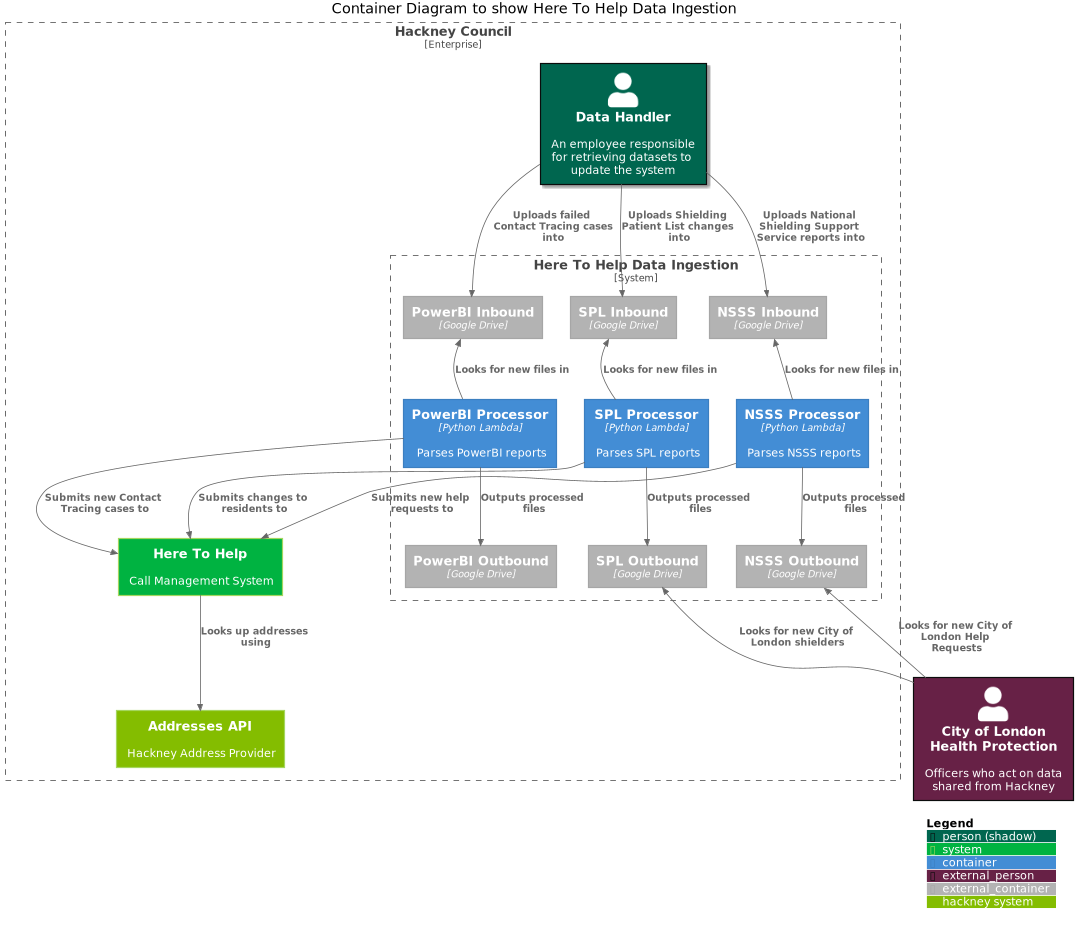

The diagram above was rendered by PlantUML. Its source (embedded in the PNG):
@startuml
!include https://raw.githubusercontent.com/plantuml-stdlib/C4-PlantUML/master/C4_Container.puml
!include ./c4_shared.puml

title Container Diagram to show Here To Help Data Ingestion

Person_Ext(cityOfLondon, "City of London\n==Health Protection", "Officers who act on data shared from Hackney")

Enterprise_Boundary(hackney, "Hackney Council") {
    Person(dataHandler, "Data Handler", "An employee responsible for retrieving datasets to update the system")

    System(hereToHelp, "Here To Help", "Call Management System")
    System(addressesApi, "Addresses API", "Hackney Address Provider", $tags="hackney system")

    System_Boundary(hereToHelpDataIngestion, "Here To Help Data Ingestion") {
        Container_Ext(nsssIn, "NSSS Inbound", "Google Drive")
        Container_Ext(nsssOut, "NSSS Outbound", "Google Drive")
        Container(nsssLambda, "NSSS Processor", "Python Lambda", "Parses NSSS reports")
        Rel_Up(nsssLambda, nsssIn, "Looks for new files in")
        Rel_Down(nsssLambda, nsssOut, "Outputs processed files")
        Rel(nsssLambda, hereToHelp, "Submits new help requests to")



        Container_Ext(splIn, "SPL Inbound", "Google Drive")
        Container_Ext(splOut, "SPL Outbound", "Google Drive")
        Container(splLambda, "SPL Processor", "Python Lambda", "Parses SPL reports")
        Rel_Up(splLambda, splIn, "Looks for new files in")
        Rel_Down(splLambda, splOut, "Outputs processed files")
        Rel(splLambda, hereToHelp, "Submits changes to residents to")


        Container_Ext(powerBIIn, "PowerBI Inbound", "Google Drive")
        Container_Ext(powerBIOut, "PowerBI Outbound", "Google Drive")
        Container(powerBILambda, "PowerBI Processor", "Python Lambda", "Parses PowerBI reports")
        Rel_Up(powerBILambda, powerBIIn, "Looks for new files in")
        Rel_Down(powerBILambda, powerBIOut, "Outputs processed files")
        Rel(powerBILambda, hereToHelp, "Submits new Contact Tracing cases to")
    }

    ' Internal System Interaction
    Rel(hereToHelp, addressesApi, "Looks up addresses using")
}

' Data In
Rel(dataHandler, nsssIn, "Uploads National Shielding Support Service reports into")
Rel(dataHandler, splIn, "Uploads Shielding Patient List changes into")
Rel(dataHandler, powerBIIn, "Uploads failed Contact Tracing cases into")

' Data Out
Rel_Up(cityOfLondon, splOut, "Looks for new City of London shielders")
Rel_Up(cityOfLondon, nsssOut, "Looks for new City of London Help Requests")

SHOW_DYNAMIC_LEGEND()
@enduml